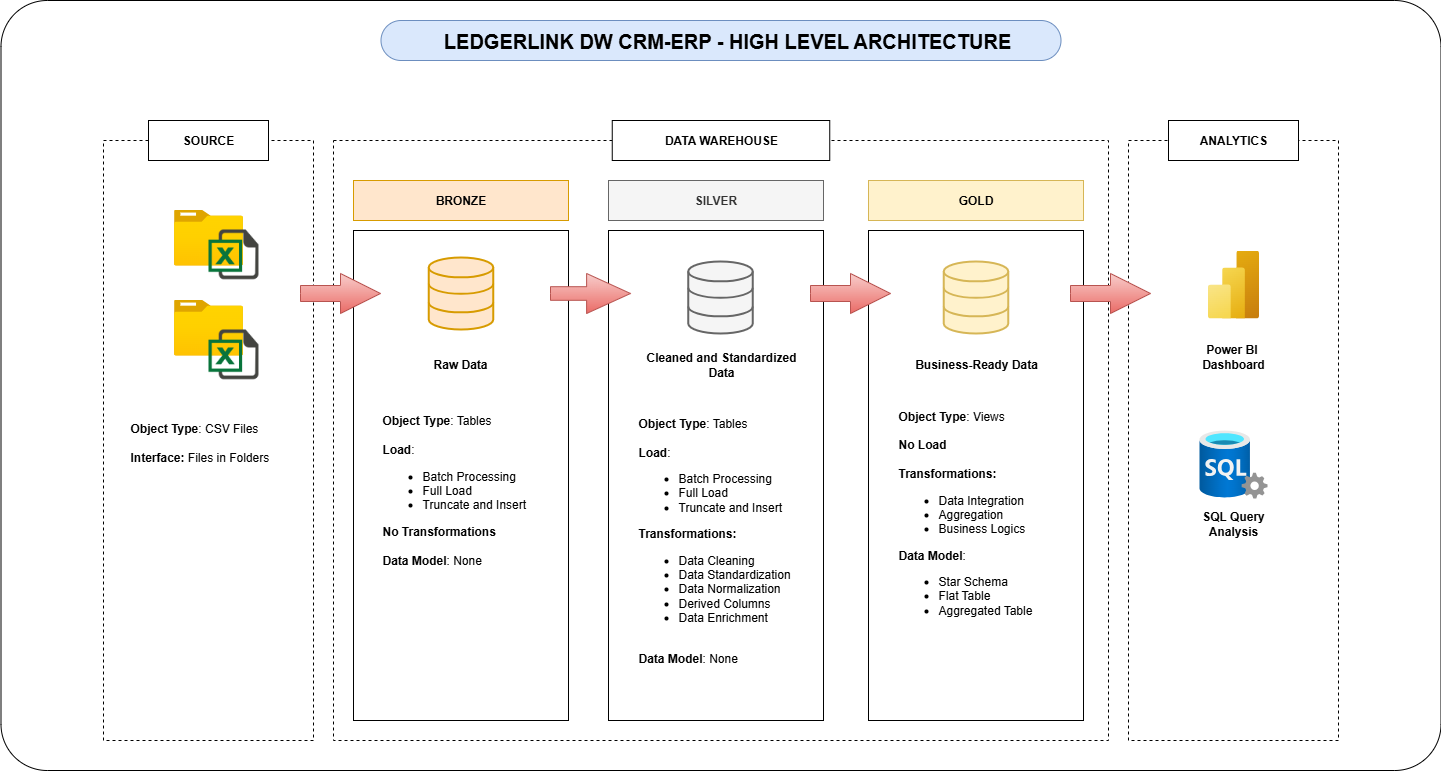

The diagram above was exported from draw.io. Its source (the exported page's mxGraphModel, read from the mxfile embedded in the PNG):
<mxGraphModel dx="2182" dy="1163" grid="1" gridSize="10" guides="1" tooltips="1" connect="1" arrows="1" fold="1" page="1" pageScale="1" pageWidth="1600" pageHeight="900" math="0" shadow="0">
  <root>
    <mxCell id="0" />
    <mxCell id="1" parent="0" />
    <mxCell id="jxx1pszoPyzg4vOybBIp-13" value="" style="rounded=0;whiteSpace=wrap;html=1;fillColor=none;dashed=1;" parent="1" vertex="1">
      <mxGeometry x="413" y="170" width="775" height="600" as="geometry" />
    </mxCell>
    <mxCell id="jxx1pszoPyzg4vOybBIp-2" value="" style="rounded=0;whiteSpace=wrap;html=1;fillColor=none;" parent="1" vertex="1">
      <mxGeometry x="433" y="260" width="215" height="490" as="geometry" />
    </mxCell>
    <mxCell id="jxx1pszoPyzg4vOybBIp-5" value="" style="rounded=0;whiteSpace=wrap;html=1;fillColor=none;dashed=1;" parent="1" vertex="1">
      <mxGeometry x="183" y="170" width="210" height="600" as="geometry" />
    </mxCell>
    <mxCell id="jxx1pszoPyzg4vOybBIp-6" value="" style="rounded=0;whiteSpace=wrap;html=1;fillColor=none;dashed=1;" parent="1" vertex="1">
      <mxGeometry x="1208" y="170" width="210" height="600" as="geometry" />
    </mxCell>
    <mxCell id="jxx1pszoPyzg4vOybBIp-7" value="&lt;b&gt;SOURCE&lt;/b&gt;" style="rounded=0;whiteSpace=wrap;html=1;fillColor=default;" parent="1" vertex="1">
      <mxGeometry x="228" y="150" width="120" height="40" as="geometry" />
    </mxCell>
    <mxCell id="jxx1pszoPyzg4vOybBIp-9" value="&lt;b&gt;BRONZE&lt;/b&gt;" style="rounded=0;whiteSpace=wrap;html=1;fillColor=#ffe6cc;strokeColor=#d79b00;" parent="1" vertex="1">
      <mxGeometry x="433" y="210" width="215" height="40" as="geometry" />
    </mxCell>
    <mxCell id="jxx1pszoPyzg4vOybBIp-12" value="&lt;b&gt;ANALYTICS&lt;/b&gt;" style="rounded=0;whiteSpace=wrap;html=1;fillColor=default;" parent="1" vertex="1">
      <mxGeometry x="1248" y="150" width="130" height="40" as="geometry" />
    </mxCell>
    <mxCell id="jxx1pszoPyzg4vOybBIp-14" value="" style="rounded=0;whiteSpace=wrap;html=1;fillColor=none;" parent="1" vertex="1">
      <mxGeometry x="688" y="260" width="215" height="490" as="geometry" />
    </mxCell>
    <mxCell id="jxx1pszoPyzg4vOybBIp-15" value="SILVER" style="rounded=0;whiteSpace=wrap;html=1;fillColor=#f5f5f5;strokeColor=#666666;fontColor=#333333;fontStyle=1" parent="1" vertex="1">
      <mxGeometry x="688" y="210" width="215" height="40" as="geometry" />
    </mxCell>
    <mxCell id="jxx1pszoPyzg4vOybBIp-16" value="" style="rounded=0;whiteSpace=wrap;html=1;fillColor=none;" parent="1" vertex="1">
      <mxGeometry x="948" y="260" width="215" height="490" as="geometry" />
    </mxCell>
    <mxCell id="jxx1pszoPyzg4vOybBIp-17" value="&lt;b&gt;GOLD&lt;/b&gt;" style="rounded=0;whiteSpace=wrap;html=1;fillColor=#fff2cc;strokeColor=#d6b656;" parent="1" vertex="1">
      <mxGeometry x="948" y="210" width="215" height="40" as="geometry" />
    </mxCell>
    <mxCell id="jxx1pszoPyzg4vOybBIp-18" value="&lt;b&gt;DATA WAREHOUSE&lt;/b&gt;" style="rounded=0;whiteSpace=wrap;html=1;fillColor=default;" parent="1" vertex="1">
      <mxGeometry x="691.75" y="150" width="217.5" height="40" as="geometry" />
    </mxCell>
    <mxCell id="jxx1pszoPyzg4vOybBIp-19" value="" style="image;aspect=fixed;html=1;points=[];align=center;fontSize=12;image=img/lib/azure2/general/Folder_Blank.svg;" parent="1" vertex="1">
      <mxGeometry x="253.5" y="239" width="69" height="56.00000000000001" as="geometry" />
    </mxCell>
    <mxCell id="jxx1pszoPyzg4vOybBIp-20" value="" style="image;aspect=fixed;html=1;points=[];align=center;fontSize=12;image=img/lib/azure2/general/Folder_Blank.svg;" parent="1" vertex="1">
      <mxGeometry x="253.5" y="329" width="69" height="56.00000000000001" as="geometry" />
    </mxCell>
    <mxCell id="jxx1pszoPyzg4vOybBIp-22" value="" style="shape=image;html=1;verticalAlign=top;verticalLabelPosition=bottom;labelBackgroundColor=#ffffff;imageAspect=0;aspect=fixed;image=https://cdn3.iconfinder.com/data/icons/document-icons-2/30/647702-excel-128.png" parent="1" vertex="1">
      <mxGeometry x="288" y="259" width="50" height="50" as="geometry" />
    </mxCell>
    <mxCell id="jxx1pszoPyzg4vOybBIp-23" value="" style="shape=image;html=1;verticalAlign=top;verticalLabelPosition=bottom;labelBackgroundColor=#ffffff;imageAspect=0;aspect=fixed;image=https://cdn3.iconfinder.com/data/icons/document-icons-2/30/647702-excel-128.png" parent="1" vertex="1">
      <mxGeometry x="288" y="359" width="50" height="50" as="geometry" />
    </mxCell>
    <mxCell id="jN-py6prMjjsS37hV8_z-1" value="" style="html=1;shadow=0;dashed=0;align=center;verticalAlign=middle;shape=mxgraph.arrows2.arrow;dy=0.6;dx=40;notch=0;fillColor=#f8cecc;strokeColor=#b85450;gradientColor=#ea6b66;" parent="1" vertex="1">
      <mxGeometry x="380" y="303" width="80" height="40" as="geometry" />
    </mxCell>
    <mxCell id="jN-py6prMjjsS37hV8_z-2" value="" style="html=1;shadow=0;dashed=0;align=center;verticalAlign=middle;shape=mxgraph.arrows2.arrow;dy=0.6;dx=40;notch=0;fillColor=#f8cecc;gradientColor=#ea6b66;strokeColor=#b85450;" parent="1" vertex="1">
      <mxGeometry x="1150" y="303" width="80" height="40" as="geometry" />
    </mxCell>
    <mxCell id="jN-py6prMjjsS37hV8_z-3" value="" style="html=1;shadow=0;dashed=0;align=center;verticalAlign=middle;shape=mxgraph.arrows2.arrow;dy=0.66;dx=43.88;notch=0;fillColor=#f8cecc;gradientColor=#ea6b66;strokeColor=#b85450;" parent="1" vertex="1">
      <mxGeometry x="630" y="303" width="80" height="40" as="geometry" />
    </mxCell>
    <mxCell id="jN-py6prMjjsS37hV8_z-4" value="" style="html=1;shadow=0;dashed=0;align=center;verticalAlign=middle;shape=mxgraph.arrows2.arrow;dy=0.6;dx=40;notch=0;fillColor=#f8cecc;gradientColor=#ea6b66;strokeColor=#b85450;" parent="1" vertex="1">
      <mxGeometry x="890" y="303" width="80" height="40" as="geometry" />
    </mxCell>
    <mxCell id="DF34pRStnQ-Ob2ELeq7u-1" value="" style="html=1;verticalLabelPosition=bottom;align=center;labelBackgroundColor=#ffffff;verticalAlign=top;strokeWidth=2;strokeColor=#d79b00;shadow=0;dashed=0;shape=mxgraph.ios7.icons.data;fillColor=#ffe6cc;" parent="1" vertex="1">
      <mxGeometry x="508.25" y="287" width="64.5" height="72" as="geometry" />
    </mxCell>
    <mxCell id="DF34pRStnQ-Ob2ELeq7u-3" value="" style="html=1;verticalLabelPosition=bottom;align=center;labelBackgroundColor=#ffffff;verticalAlign=top;strokeWidth=2;strokeColor=#666666;shadow=0;dashed=0;shape=mxgraph.ios7.icons.data;fillColor=#f5f5f5;fontColor=#333333;" parent="1" vertex="1">
      <mxGeometry x="767.75" y="291" width="64.5" height="72" as="geometry" />
    </mxCell>
    <mxCell id="DF34pRStnQ-Ob2ELeq7u-4" value="" style="html=1;verticalLabelPosition=bottom;align=center;labelBackgroundColor=#ffffff;verticalAlign=top;strokeWidth=2;strokeColor=#d6b656;shadow=0;dashed=0;shape=mxgraph.ios7.icons.data;fillColor=#fff2cc;" parent="1" vertex="1">
      <mxGeometry x="1023.25" y="291" width="64.5" height="72" as="geometry" />
    </mxCell>
    <mxCell id="DF34pRStnQ-Ob2ELeq7u-5" value="&lt;b&gt;Raw Data&lt;/b&gt;" style="text;strokeColor=none;align=center;fillColor=none;html=1;verticalAlign=middle;whiteSpace=wrap;rounded=0;" parent="1" vertex="1">
      <mxGeometry x="460" y="374" width="160" height="40" as="geometry" />
    </mxCell>
    <mxCell id="DF34pRStnQ-Ob2ELeq7u-6" value="&lt;b&gt;Cleaned and Standardized Data&lt;/b&gt;" style="text;strokeColor=none;align=center;fillColor=none;html=1;verticalAlign=middle;whiteSpace=wrap;rounded=0;" parent="1" vertex="1">
      <mxGeometry x="720.5" y="374" width="160" height="40" as="geometry" />
    </mxCell>
    <mxCell id="DF34pRStnQ-Ob2ELeq7u-7" value="&lt;b&gt;Business-Ready Data&lt;/b&gt;" style="text;strokeColor=none;align=center;fillColor=none;html=1;verticalAlign=middle;whiteSpace=wrap;rounded=0;" parent="1" vertex="1">
      <mxGeometry x="975.5" y="374" width="160" height="40" as="geometry" />
    </mxCell>
    <mxCell id="DF34pRStnQ-Ob2ELeq7u-8" value="&lt;b&gt;Object Type&lt;/b&gt;: Tables&lt;div&gt;&lt;br&gt;&lt;/div&gt;&lt;div&gt;&lt;b&gt;Load&lt;/b&gt;:&lt;/div&gt;&lt;div&gt;&lt;ul&gt;&lt;li&gt;Batch Processing&lt;/li&gt;&lt;li&gt;Full Load&lt;/li&gt;&lt;li&gt;Truncate and Insert&lt;/li&gt;&lt;/ul&gt;&lt;div&gt;&lt;b&gt;No Transformations&lt;/b&gt;&lt;/div&gt;&lt;/div&gt;&lt;div&gt;&lt;br&gt;&lt;/div&gt;&lt;div&gt;&lt;b&gt;Data Model&lt;/b&gt;: None&lt;/div&gt;&lt;div&gt;&lt;br&gt;&lt;/div&gt;&lt;div&gt;&lt;br&gt;&lt;/div&gt;&lt;div&gt;&lt;br&gt;&lt;/div&gt;&lt;div&gt;&lt;br&gt;&lt;/div&gt;&lt;div&gt;&lt;br&gt;&lt;/div&gt;&lt;div&gt;&lt;br&gt;&lt;/div&gt;&lt;div&gt;&lt;br&gt;&lt;/div&gt;" style="text;strokeColor=none;align=left;fillColor=none;html=1;verticalAlign=middle;whiteSpace=wrap;rounded=0;" parent="1" vertex="1">
      <mxGeometry x="460" y="420" width="160" height="300" as="geometry" />
    </mxCell>
    <mxCell id="DF34pRStnQ-Ob2ELeq7u-14" value="&lt;b&gt;Object Type&lt;/b&gt;: Tables&lt;div&gt;&lt;br&gt;&lt;/div&gt;&lt;div&gt;&lt;b&gt;Load&lt;/b&gt;:&lt;/div&gt;&lt;div&gt;&lt;ul&gt;&lt;li&gt;Batch Processing&lt;/li&gt;&lt;li&gt;Full Load&lt;/li&gt;&lt;li&gt;Truncate and Insert&lt;/li&gt;&lt;/ul&gt;&lt;div&gt;&lt;b&gt;Transformations:&lt;/b&gt;&lt;/div&gt;&lt;/div&gt;&lt;div&gt;&lt;ul&gt;&lt;li&gt;Data Cleaning&lt;/li&gt;&lt;li&gt;Data Standardization&amp;nbsp;&lt;/li&gt;&lt;li&gt;Data Normalization&amp;nbsp;&lt;/li&gt;&lt;li&gt;Derived Columns&lt;/li&gt;&lt;li&gt;Data Enrichment&lt;/li&gt;&lt;/ul&gt;&lt;/div&gt;&lt;div&gt;&lt;br&gt;&lt;/div&gt;&lt;div&gt;&lt;b&gt;Data Model&lt;/b&gt;: None&lt;/div&gt;" style="text;strokeColor=none;align=left;fillColor=none;html=1;verticalAlign=middle;whiteSpace=wrap;rounded=0;" parent="1" vertex="1">
      <mxGeometry x="715.5" y="420" width="160" height="300" as="geometry" />
    </mxCell>
    <mxCell id="DF34pRStnQ-Ob2ELeq7u-15" value="&lt;b&gt;Object Type&lt;/b&gt;: Views&lt;div&gt;&lt;br&gt;&lt;/div&gt;&lt;div&gt;&lt;b&gt;No Load&lt;/b&gt;&lt;/div&gt;&lt;div&gt;&lt;b&gt;&lt;br&gt;&lt;/b&gt;&lt;/div&gt;&lt;div&gt;&lt;div&gt;&lt;b&gt;Transformations:&lt;/b&gt;&lt;/div&gt;&lt;/div&gt;&lt;div&gt;&lt;ul&gt;&lt;li&gt;Data Integration&lt;/li&gt;&lt;li&gt;Aggregation&lt;/li&gt;&lt;li&gt;Business Logics&lt;/li&gt;&lt;/ul&gt;&lt;/div&gt;&lt;div&gt;&lt;b&gt;Data Model&lt;/b&gt;:&lt;/div&gt;&lt;div&gt;&lt;ul&gt;&lt;li&gt;Star Schema&lt;/li&gt;&lt;li&gt;Flat Table&lt;/li&gt;&lt;li&gt;Aggregated Table&lt;/li&gt;&lt;/ul&gt;&lt;/div&gt;&lt;div&gt;&lt;br&gt;&lt;/div&gt;&lt;div&gt;&lt;br&gt;&lt;/div&gt;&lt;div&gt;&lt;br&gt;&lt;/div&gt;" style="text;strokeColor=none;align=left;fillColor=none;html=1;verticalAlign=middle;whiteSpace=wrap;rounded=0;" parent="1" vertex="1">
      <mxGeometry x="975.5" y="420" width="160" height="300" as="geometry" />
    </mxCell>
    <mxCell id="DF34pRStnQ-Ob2ELeq7u-16" value="&lt;b&gt;Object Type&lt;/b&gt;: CSV Files&lt;div&gt;&lt;br&gt;&lt;/div&gt;&lt;div&gt;&lt;b&gt;Interface:&amp;nbsp;&lt;/b&gt;Files in Folders&lt;br&gt;&lt;div&gt;&lt;div&gt;&lt;br&gt;&lt;/div&gt;&lt;div&gt;&lt;br&gt;&lt;/div&gt;&lt;div&gt;&lt;br&gt;&lt;/div&gt;&lt;div&gt;&lt;br&gt;&lt;/div&gt;&lt;div&gt;&lt;br&gt;&lt;/div&gt;&lt;div&gt;&lt;br&gt;&lt;/div&gt;&lt;div&gt;&lt;br&gt;&lt;/div&gt;&lt;div&gt;&lt;br&gt;&lt;/div&gt;&lt;/div&gt;&lt;/div&gt;" style="text;strokeColor=none;align=left;fillColor=none;html=1;verticalAlign=middle;whiteSpace=wrap;rounded=0;" parent="1" vertex="1">
      <mxGeometry x="208" y="440" width="160" height="180" as="geometry" />
    </mxCell>
    <mxCell id="-5Lqr-hr_ETjsC91WRH2-1" value="" style="image;aspect=fixed;html=1;points=[];align=center;fontSize=12;image=img/lib/azure2/analytics/Power_BI_Embedded.svg;" vertex="1" parent="1">
      <mxGeometry x="1287.5" y="280" width="51" height="68" as="geometry" />
    </mxCell>
    <mxCell id="-5Lqr-hr_ETjsC91WRH2-2" value="&lt;b&gt;Power BI&amp;nbsp;&lt;/b&gt;&lt;div&gt;&lt;b&gt;Dashboard&lt;/b&gt;&lt;/div&gt;" style="text;strokeColor=none;align=center;fillColor=none;html=1;verticalAlign=middle;whiteSpace=wrap;rounded=0;" vertex="1" parent="1">
      <mxGeometry x="1233" y="366" width="160" height="40" as="geometry" />
    </mxCell>
    <mxCell id="-5Lqr-hr_ETjsC91WRH2-3" value="" style="image;aspect=fixed;html=1;points=[];align=center;fontSize=12;image=img/lib/azure2/databases/SQL_Server.svg;" vertex="1" parent="1">
      <mxGeometry x="1279" y="460" width="68" height="68" as="geometry" />
    </mxCell>
    <mxCell id="-5Lqr-hr_ETjsC91WRH2-4" value="&lt;b&gt;SQL Query&lt;/b&gt;&lt;div&gt;&lt;b&gt;Analysis&lt;/b&gt;&lt;/div&gt;" style="text;strokeColor=none;align=center;fillColor=none;html=1;verticalAlign=middle;whiteSpace=wrap;rounded=0;" vertex="1" parent="1">
      <mxGeometry x="1233" y="533" width="160" height="40" as="geometry" />
    </mxCell>
    <mxCell id="-5Lqr-hr_ETjsC91WRH2-5" value="" style="rounded=1;whiteSpace=wrap;html=1;fillColor=none;arcSize=6;" vertex="1" parent="1">
      <mxGeometry x="80.5" y="30" width="1440" height="770" as="geometry" />
    </mxCell>
    <mxCell id="-5Lqr-hr_ETjsC91WRH2-6" value="&amp;nbsp; &amp;nbsp; &amp;nbsp; &amp;nbsp; &amp;nbsp; LEDGERLINK DW CRM-ERP - HIGH LEVEL ARCHITECTURE&amp;nbsp; &amp;nbsp; &amp;nbsp; &amp;nbsp;&amp;nbsp;" style="text;html=1;align=center;verticalAlign=middle;resizable=0;points=[];autosize=1;strokeColor=#6c8ebf;fillColor=#dae8fc;fontSize=20;fontStyle=1;rounded=1;arcSize=50;" vertex="1" parent="1">
      <mxGeometry x="460.5" y="50" width="680" height="40" as="geometry" />
    </mxCell>
  </root>
</mxGraphModel>